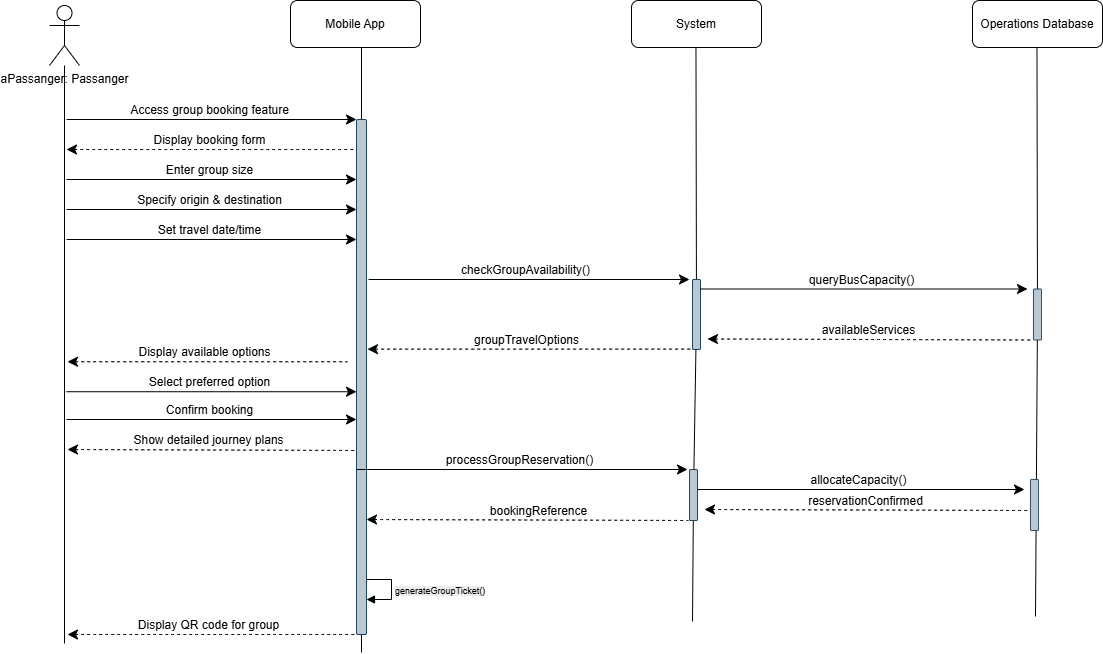

The diagram above was exported from draw.io. Its source (the exported page's mxGraphModel, read from the mxfile embedded in the PNG):
<mxGraphModel dx="2906" dy="2196" grid="1" gridSize="10" guides="1" tooltips="1" connect="1" arrows="1" fold="1" page="1" pageScale="1" pageWidth="850" pageHeight="1100" math="0" shadow="0">
  <root>
    <mxCell id="0" />
    <mxCell id="1" parent="0" />
    <mxCell id="_3KKCrV8luH_R-fqUc-a-1" style="edgeStyle=none;curved=1;rounded=0;orthogonalLoop=1;jettySize=auto;html=1;fontSize=12;startSize=8;endSize=8;endArrow=none;startFill=0;" edge="1" parent="1" source="_3KKCrV8luH_R-fqUc-a-2">
      <mxGeometry relative="1" as="geometry">
        <mxPoint x="-123" y="524" as="targetPoint" />
      </mxGeometry>
    </mxCell>
    <mxCell id="_3KKCrV8luH_R-fqUc-a-2" value="aPassanger: Passanger" style="shape=umlActor;verticalLabelPosition=bottom;verticalAlign=top;html=1;outlineConnect=0;" vertex="1" parent="1">
      <mxGeometry x="-138" y="-114" width="30" height="60" as="geometry" />
    </mxCell>
    <mxCell id="_3KKCrV8luH_R-fqUc-a-3" value="Mobile App" style="rounded=1;whiteSpace=wrap;html=1;" vertex="1" parent="1">
      <mxGeometry x="103" y="-119" width="130" height="47" as="geometry" />
    </mxCell>
    <mxCell id="_3KKCrV8luH_R-fqUc-a-4" value="System" style="rounded=1;whiteSpace=wrap;html=1;" vertex="1" parent="1">
      <mxGeometry x="444" y="-119" width="130" height="47" as="geometry" />
    </mxCell>
    <mxCell id="_3KKCrV8luH_R-fqUc-a-5" value="Operations Database" style="rounded=1;whiteSpace=wrap;html=1;" vertex="1" parent="1">
      <mxGeometry x="785" y="-119" width="130" height="47" as="geometry" />
    </mxCell>
    <mxCell id="_3KKCrV8luH_R-fqUc-a-6" style="edgeStyle=none;curved=1;rounded=0;orthogonalLoop=1;jettySize=auto;html=1;fontSize=12;startSize=8;endSize=8;endArrow=none;startFill=0;" edge="1" parent="1" source="_3KKCrV8luH_R-fqUc-a-10">
      <mxGeometry relative="1" as="geometry">
        <mxPoint x="174" y="533" as="targetPoint" />
        <mxPoint x="174" y="-72" as="sourcePoint" />
      </mxGeometry>
    </mxCell>
    <mxCell id="_3KKCrV8luH_R-fqUc-a-7" style="edgeStyle=none;curved=1;rounded=0;orthogonalLoop=1;jettySize=auto;html=1;fontSize=12;startSize=8;endSize=8;endArrow=none;startFill=0;" edge="1" parent="1" source="_3KKCrV8luH_R-fqUc-a-32">
      <mxGeometry relative="1" as="geometry">
        <mxPoint x="505" y="502" as="targetPoint" />
        <mxPoint x="508.47" y="-72" as="sourcePoint" />
      </mxGeometry>
    </mxCell>
    <mxCell id="_3KKCrV8luH_R-fqUc-a-8" style="edgeStyle=none;curved=1;rounded=0;orthogonalLoop=1;jettySize=auto;html=1;fontSize=12;startSize=8;endSize=8;endArrow=none;startFill=0;" edge="1" parent="1" source="_3KKCrV8luH_R-fqUc-a-22">
      <mxGeometry relative="1" as="geometry">
        <mxPoint x="848" y="497" as="targetPoint" />
        <mxPoint x="849.47" y="-72" as="sourcePoint" />
      </mxGeometry>
    </mxCell>
    <mxCell id="_3KKCrV8luH_R-fqUc-a-9" value="" style="edgeStyle=none;curved=1;rounded=0;orthogonalLoop=1;jettySize=auto;html=1;fontSize=12;startSize=8;endSize=8;endArrow=none;startFill=0;" edge="1" parent="1" target="_3KKCrV8luH_R-fqUc-a-10">
      <mxGeometry relative="1" as="geometry">
        <mxPoint x="174" y="370" as="targetPoint" />
        <mxPoint x="174" y="-72" as="sourcePoint" />
      </mxGeometry>
    </mxCell>
    <mxCell id="_3KKCrV8luH_R-fqUc-a-10" value="" style="rounded=1;whiteSpace=wrap;html=1;fillColor=#bac8d3;strokeColor=#23445d;" vertex="1" parent="1">
      <mxGeometry x="169" width="10" height="515" as="geometry" />
    </mxCell>
    <mxCell id="_3KKCrV8luH_R-fqUc-a-11" value="" style="endArrow=classic;html=1;rounded=0;fontSize=12;startSize=8;endSize=8;curved=1;" edge="1" parent="1">
      <mxGeometry width="50" height="50" relative="1" as="geometry">
        <mxPoint x="-121" as="sourcePoint" />
        <mxPoint x="169" as="targetPoint" />
      </mxGeometry>
    </mxCell>
    <mxCell id="_3KKCrV8luH_R-fqUc-a-12" value="Access group booking feature" style="edgeLabel;html=1;align=center;verticalAlign=middle;resizable=0;points=[];fontSize=12;" vertex="1" connectable="0" parent="_3KKCrV8luH_R-fqUc-a-11">
      <mxGeometry relative="1" as="geometry">
        <mxPoint x="-4" y="-10" as="offset" />
      </mxGeometry>
    </mxCell>
    <mxCell id="_3KKCrV8luH_R-fqUc-a-13" value="" style="endArrow=classic;html=1;rounded=0;fontSize=12;startSize=8;endSize=8;curved=1;" edge="1" parent="1">
      <mxGeometry width="50" height="50" relative="1" as="geometry">
        <mxPoint x="181" y="160" as="sourcePoint" />
        <mxPoint x="502" y="160" as="targetPoint" />
      </mxGeometry>
    </mxCell>
    <mxCell id="_3KKCrV8luH_R-fqUc-a-14" value="checkGroupAvailability()" style="edgeLabel;html=1;align=center;verticalAlign=middle;resizable=0;points=[];fontSize=12;" vertex="1" connectable="0" parent="_3KKCrV8luH_R-fqUc-a-13">
      <mxGeometry relative="1" as="geometry">
        <mxPoint x="-4" y="-10" as="offset" />
      </mxGeometry>
    </mxCell>
    <mxCell id="_3KKCrV8luH_R-fqUc-a-15" value="" style="edgeStyle=none;curved=1;rounded=0;orthogonalLoop=1;jettySize=auto;html=1;fontSize=12;startSize=8;endSize=8;endArrow=none;startFill=0;" edge="1" parent="1" target="_3KKCrV8luH_R-fqUc-a-16">
      <mxGeometry relative="1" as="geometry">
        <mxPoint x="508.47" y="370" as="targetPoint" />
        <mxPoint x="508.47" y="-72" as="sourcePoint" />
      </mxGeometry>
    </mxCell>
    <mxCell id="_3KKCrV8luH_R-fqUc-a-16" value="" style="rounded=1;whiteSpace=wrap;html=1;fillColor=#bac8d3;strokeColor=#23445d;" vertex="1" parent="1">
      <mxGeometry x="505" y="160" width="8" height="70" as="geometry" />
    </mxCell>
    <mxCell id="_3KKCrV8luH_R-fqUc-a-17" value="" style="endArrow=none;html=1;rounded=0;fontSize=12;startSize=8;endSize=8;curved=1;startArrow=classic;startFill=1;dashed=1;" edge="1" parent="1">
      <mxGeometry width="50" height="50" relative="1" as="geometry">
        <mxPoint x="180" y="229.66" as="sourcePoint" />
        <mxPoint x="505" y="229.60999999999999" as="targetPoint" />
      </mxGeometry>
    </mxCell>
    <mxCell id="_3KKCrV8luH_R-fqUc-a-18" value="groupTravelOptions" style="edgeLabel;html=1;align=center;verticalAlign=middle;resizable=0;points=[];fontSize=12;" vertex="1" connectable="0" parent="_3KKCrV8luH_R-fqUc-a-17">
      <mxGeometry relative="1" as="geometry">
        <mxPoint x="-4" y="-10" as="offset" />
      </mxGeometry>
    </mxCell>
    <mxCell id="_3KKCrV8luH_R-fqUc-a-19" value="" style="endArrow=classic;html=1;rounded=0;fontSize=12;startSize=8;endSize=8;curved=1;" edge="1" parent="1">
      <mxGeometry width="50" height="50" relative="1" as="geometry">
        <mxPoint x="513" y="169.5" as="sourcePoint" />
        <mxPoint x="840" y="169.5" as="targetPoint" />
      </mxGeometry>
    </mxCell>
    <mxCell id="_3KKCrV8luH_R-fqUc-a-20" value="queryBusCapacity()" style="edgeLabel;html=1;align=center;verticalAlign=middle;resizable=0;points=[];fontSize=12;" vertex="1" connectable="0" parent="_3KKCrV8luH_R-fqUc-a-19">
      <mxGeometry relative="1" as="geometry">
        <mxPoint x="-4" y="-10" as="offset" />
      </mxGeometry>
    </mxCell>
    <mxCell id="_3KKCrV8luH_R-fqUc-a-21" value="" style="edgeStyle=none;curved=1;rounded=0;orthogonalLoop=1;jettySize=auto;html=1;fontSize=12;startSize=8;endSize=8;endArrow=none;startFill=0;" edge="1" parent="1" target="_3KKCrV8luH_R-fqUc-a-22">
      <mxGeometry relative="1" as="geometry">
        <mxPoint x="849.47" y="370" as="targetPoint" />
        <mxPoint x="849.47" y="-72" as="sourcePoint" />
      </mxGeometry>
    </mxCell>
    <mxCell id="_3KKCrV8luH_R-fqUc-a-22" value="" style="rounded=1;whiteSpace=wrap;html=1;fillColor=#bac8d3;strokeColor=#23445d;" vertex="1" parent="1">
      <mxGeometry x="846" y="169.5" width="8" height="51" as="geometry" />
    </mxCell>
    <mxCell id="_3KKCrV8luH_R-fqUc-a-23" value="" style="endArrow=none;html=1;rounded=0;fontSize=12;startSize=8;endSize=8;curved=1;startArrow=classic;startFill=1;dashed=1;" edge="1" parent="1">
      <mxGeometry width="50" height="50" relative="1" as="geometry">
        <mxPoint x="520" y="219.5" as="sourcePoint" />
        <mxPoint x="846" y="220.5" as="targetPoint" />
      </mxGeometry>
    </mxCell>
    <mxCell id="_3KKCrV8luH_R-fqUc-a-24" value="availableServices" style="edgeLabel;html=1;align=center;verticalAlign=middle;resizable=0;points=[];fontSize=12;" vertex="1" connectable="0" parent="_3KKCrV8luH_R-fqUc-a-23">
      <mxGeometry relative="1" as="geometry">
        <mxPoint x="-4" y="-10" as="offset" />
      </mxGeometry>
    </mxCell>
    <mxCell id="_3KKCrV8luH_R-fqUc-a-25" value="" style="endArrow=none;html=1;rounded=0;fontSize=12;startSize=8;endSize=8;curved=1;startFill=1;startArrow=classic;dashed=1;" edge="1" parent="1">
      <mxGeometry width="50" height="50" relative="1" as="geometry">
        <mxPoint x="-120" y="515" as="sourcePoint" />
        <mxPoint x="167" y="515" as="targetPoint" />
      </mxGeometry>
    </mxCell>
    <mxCell id="_3KKCrV8luH_R-fqUc-a-26" value="Display QR code for group" style="edgeLabel;html=1;align=center;verticalAlign=middle;resizable=0;points=[];fontSize=12;" vertex="1" connectable="0" parent="_3KKCrV8luH_R-fqUc-a-25">
      <mxGeometry relative="1" as="geometry">
        <mxPoint x="-4" y="-10" as="offset" />
      </mxGeometry>
    </mxCell>
    <mxCell id="_3KKCrV8luH_R-fqUc-a-27" value="" style="endArrow=none;html=1;rounded=0;fontSize=12;startSize=8;endSize=8;curved=1;startArrow=classic;startFill=1;dashed=1;" edge="1" parent="1">
      <mxGeometry width="50" height="50" relative="1" as="geometry">
        <mxPoint x="-120" y="242.23" as="sourcePoint" />
        <mxPoint x="160" y="242.23" as="targetPoint" />
      </mxGeometry>
    </mxCell>
    <mxCell id="_3KKCrV8luH_R-fqUc-a-28" value="Display available options" style="edgeLabel;html=1;align=center;verticalAlign=middle;resizable=0;points=[];fontSize=12;" vertex="1" connectable="0" parent="_3KKCrV8luH_R-fqUc-a-27">
      <mxGeometry relative="1" as="geometry">
        <mxPoint x="-4" y="-10" as="offset" />
      </mxGeometry>
    </mxCell>
    <mxCell id="_3KKCrV8luH_R-fqUc-a-29" value="" style="endArrow=classic;html=1;rounded=0;fontSize=12;startSize=8;endSize=8;curved=1;" edge="1" parent="1">
      <mxGeometry width="50" height="50" relative="1" as="geometry">
        <mxPoint x="-121" y="272.23" as="sourcePoint" />
        <mxPoint x="169" y="272.23" as="targetPoint" />
      </mxGeometry>
    </mxCell>
    <mxCell id="_3KKCrV8luH_R-fqUc-a-30" value="Select preferred option" style="edgeLabel;html=1;align=center;verticalAlign=middle;resizable=0;points=[];fontSize=12;" vertex="1" connectable="0" parent="_3KKCrV8luH_R-fqUc-a-29">
      <mxGeometry relative="1" as="geometry">
        <mxPoint x="-4" y="-10" as="offset" />
      </mxGeometry>
    </mxCell>
    <mxCell id="_3KKCrV8luH_R-fqUc-a-31" value="" style="edgeStyle=none;curved=1;rounded=0;orthogonalLoop=1;jettySize=auto;html=1;fontSize=12;startSize=8;endSize=8;endArrow=none;startFill=0;" edge="1" parent="1" source="_3KKCrV8luH_R-fqUc-a-16" target="_3KKCrV8luH_R-fqUc-a-32">
      <mxGeometry relative="1" as="geometry">
        <mxPoint x="505" y="502" as="targetPoint" />
        <mxPoint x="508" y="190" as="sourcePoint" />
      </mxGeometry>
    </mxCell>
    <mxCell id="_3KKCrV8luH_R-fqUc-a-32" value="" style="rounded=1;whiteSpace=wrap;html=1;fillColor=#bac8d3;strokeColor=#23445d;" vertex="1" parent="1">
      <mxGeometry x="502" y="350" width="8" height="51" as="geometry" />
    </mxCell>
    <mxCell id="_3KKCrV8luH_R-fqUc-a-33" value="" style="endArrow=none;html=1;rounded=0;fontSize=12;startSize=8;endSize=8;curved=1;startArrow=classic;startFill=1;dashed=1;" edge="1" parent="1">
      <mxGeometry width="50" height="50" relative="1" as="geometry">
        <mxPoint x="179" y="400" as="sourcePoint" />
        <mxPoint x="501" y="401" as="targetPoint" />
      </mxGeometry>
    </mxCell>
    <mxCell id="_3KKCrV8luH_R-fqUc-a-34" value="bookingReference" style="edgeLabel;html=1;align=center;verticalAlign=middle;resizable=0;points=[];fontSize=12;" vertex="1" connectable="0" parent="_3KKCrV8luH_R-fqUc-a-33">
      <mxGeometry relative="1" as="geometry">
        <mxPoint x="9" y="-10" as="offset" />
      </mxGeometry>
    </mxCell>
    <mxCell id="_3KKCrV8luH_R-fqUc-a-36" value="" style="endArrow=none;html=1;rounded=0;fontSize=12;startSize=8;endSize=8;curved=1;startFill=1;startArrow=classic;dashed=1;" edge="1" parent="1">
      <mxGeometry width="50" height="50" relative="1" as="geometry">
        <mxPoint x="-121" y="30" as="sourcePoint" />
        <mxPoint x="169" y="30" as="targetPoint" />
      </mxGeometry>
    </mxCell>
    <mxCell id="_3KKCrV8luH_R-fqUc-a-37" value="Display booking form" style="edgeLabel;html=1;align=center;verticalAlign=middle;resizable=0;points=[];fontSize=12;" vertex="1" connectable="0" parent="_3KKCrV8luH_R-fqUc-a-36">
      <mxGeometry relative="1" as="geometry">
        <mxPoint x="-4" y="-10" as="offset" />
      </mxGeometry>
    </mxCell>
    <mxCell id="_3KKCrV8luH_R-fqUc-a-39" value="&lt;span style=&quot;font-size: 9px; text-align: center; background-color: rgb(236, 236, 236);&quot;&gt;generateGroupTicket()&lt;/span&gt;" style="html=1;align=left;spacingLeft=2;endArrow=block;rounded=0;edgeStyle=orthogonalEdgeStyle;curved=0;rounded=0;" edge="1" parent="1">
      <mxGeometry relative="1" as="geometry">
        <mxPoint x="179" y="460" as="sourcePoint" />
        <Array as="points">
          <mxPoint x="204" y="460" />
          <mxPoint x="204" y="480" />
        </Array>
        <mxPoint x="179" y="480" as="targetPoint" />
      </mxGeometry>
    </mxCell>
    <mxCell id="_3KKCrV8luH_R-fqUc-a-40" value="" style="endArrow=none;html=1;rounded=0;fontSize=12;startSize=8;endSize=8;curved=1;startArrow=classic;startFill=1;dashed=1;" edge="1" parent="1">
      <mxGeometry width="50" height="50" relative="1" as="geometry">
        <mxPoint x="-120" y="330" as="sourcePoint" />
        <mxPoint x="169" y="331" as="targetPoint" />
      </mxGeometry>
    </mxCell>
    <mxCell id="_3KKCrV8luH_R-fqUc-a-41" value="Show detailed journey plans" style="edgeLabel;html=1;align=center;verticalAlign=middle;resizable=0;points=[];fontSize=12;" vertex="1" connectable="0" parent="_3KKCrV8luH_R-fqUc-a-40">
      <mxGeometry relative="1" as="geometry">
        <mxPoint x="-4" y="-10" as="offset" />
      </mxGeometry>
    </mxCell>
    <mxCell id="_3KKCrV8luH_R-fqUc-a-42" value="" style="endArrow=classic;html=1;rounded=0;fontSize=12;startSize=8;endSize=8;curved=1;" edge="1" parent="1">
      <mxGeometry width="50" height="50" relative="1" as="geometry">
        <mxPoint x="169" y="350" as="sourcePoint" />
        <mxPoint x="500" y="350" as="targetPoint" />
      </mxGeometry>
    </mxCell>
    <mxCell id="_3KKCrV8luH_R-fqUc-a-43" value="processGroupReservation()" style="edgeLabel;html=1;align=center;verticalAlign=middle;resizable=0;points=[];fontSize=12;" vertex="1" connectable="0" parent="_3KKCrV8luH_R-fqUc-a-42">
      <mxGeometry relative="1" as="geometry">
        <mxPoint x="-4" y="-10" as="offset" />
      </mxGeometry>
    </mxCell>
    <mxCell id="_3KKCrV8luH_R-fqUc-a-44" value="" style="endArrow=classic;html=1;rounded=0;fontSize=12;startSize=8;endSize=8;curved=1;" edge="1" parent="1">
      <mxGeometry width="50" height="50" relative="1" as="geometry">
        <mxPoint x="-121" y="60" as="sourcePoint" />
        <mxPoint x="169" y="60" as="targetPoint" />
      </mxGeometry>
    </mxCell>
    <mxCell id="_3KKCrV8luH_R-fqUc-a-45" value="Enter group size" style="edgeLabel;html=1;align=center;verticalAlign=middle;resizable=0;points=[];fontSize=12;" vertex="1" connectable="0" parent="_3KKCrV8luH_R-fqUc-a-44">
      <mxGeometry relative="1" as="geometry">
        <mxPoint x="-4" y="-10" as="offset" />
      </mxGeometry>
    </mxCell>
    <mxCell id="_3KKCrV8luH_R-fqUc-a-46" value="" style="endArrow=classic;html=1;rounded=0;fontSize=12;startSize=8;endSize=8;curved=1;" edge="1" parent="1">
      <mxGeometry width="50" height="50" relative="1" as="geometry">
        <mxPoint x="-121" y="90" as="sourcePoint" />
        <mxPoint x="169" y="90" as="targetPoint" />
      </mxGeometry>
    </mxCell>
    <mxCell id="_3KKCrV8luH_R-fqUc-a-47" value="Specify origin &amp;amp; destination" style="edgeLabel;html=1;align=center;verticalAlign=middle;resizable=0;points=[];fontSize=12;" vertex="1" connectable="0" parent="_3KKCrV8luH_R-fqUc-a-46">
      <mxGeometry relative="1" as="geometry">
        <mxPoint x="-4" y="-10" as="offset" />
      </mxGeometry>
    </mxCell>
    <mxCell id="_3KKCrV8luH_R-fqUc-a-48" value="" style="endArrow=classic;html=1;rounded=0;fontSize=12;startSize=8;endSize=8;curved=1;" edge="1" parent="1">
      <mxGeometry width="50" height="50" relative="1" as="geometry">
        <mxPoint x="-121" y="120" as="sourcePoint" />
        <mxPoint x="169" y="120" as="targetPoint" />
      </mxGeometry>
    </mxCell>
    <mxCell id="_3KKCrV8luH_R-fqUc-a-49" value="Set travel date/time" style="edgeLabel;html=1;align=center;verticalAlign=middle;resizable=0;points=[];fontSize=12;" vertex="1" connectable="0" parent="_3KKCrV8luH_R-fqUc-a-48">
      <mxGeometry relative="1" as="geometry">
        <mxPoint x="-4" y="-10" as="offset" />
      </mxGeometry>
    </mxCell>
    <mxCell id="_3KKCrV8luH_R-fqUc-a-50" value="" style="endArrow=classic;html=1;rounded=0;fontSize=12;startSize=8;endSize=8;curved=1;" edge="1" parent="1">
      <mxGeometry width="50" height="50" relative="1" as="geometry">
        <mxPoint x="-121" y="300" as="sourcePoint" />
        <mxPoint x="169" y="300" as="targetPoint" />
      </mxGeometry>
    </mxCell>
    <mxCell id="_3KKCrV8luH_R-fqUc-a-51" value="Confirm booking" style="edgeLabel;html=1;align=center;verticalAlign=middle;resizable=0;points=[];fontSize=12;" vertex="1" connectable="0" parent="_3KKCrV8luH_R-fqUc-a-50">
      <mxGeometry relative="1" as="geometry">
        <mxPoint x="-4" y="-10" as="offset" />
      </mxGeometry>
    </mxCell>
    <mxCell id="_3KKCrV8luH_R-fqUc-a-57" value="" style="endArrow=classic;html=1;rounded=0;fontSize=12;startSize=8;endSize=8;curved=1;" edge="1" parent="1">
      <mxGeometry width="50" height="50" relative="1" as="geometry">
        <mxPoint x="510" y="370" as="sourcePoint" />
        <mxPoint x="837" y="370" as="targetPoint" />
      </mxGeometry>
    </mxCell>
    <mxCell id="_3KKCrV8luH_R-fqUc-a-58" value="allocateCapacity()" style="edgeLabel;html=1;align=center;verticalAlign=middle;resizable=0;points=[];fontSize=12;" vertex="1" connectable="0" parent="_3KKCrV8luH_R-fqUc-a-57">
      <mxGeometry relative="1" as="geometry">
        <mxPoint x="-4" y="-10" as="offset" />
      </mxGeometry>
    </mxCell>
    <mxCell id="_3KKCrV8luH_R-fqUc-a-59" value="" style="rounded=1;whiteSpace=wrap;html=1;fillColor=#bac8d3;strokeColor=#23445d;" vertex="1" parent="1">
      <mxGeometry x="843" y="360" width="8" height="51" as="geometry" />
    </mxCell>
    <mxCell id="_3KKCrV8luH_R-fqUc-a-60" value="" style="endArrow=none;html=1;rounded=0;fontSize=12;startSize=8;endSize=8;curved=1;startArrow=classic;startFill=1;dashed=1;" edge="1" parent="1">
      <mxGeometry width="50" height="50" relative="1" as="geometry">
        <mxPoint x="517" y="390" as="sourcePoint" />
        <mxPoint x="843" y="391" as="targetPoint" />
      </mxGeometry>
    </mxCell>
    <mxCell id="_3KKCrV8luH_R-fqUc-a-61" value="reservationConfirmed" style="edgeLabel;html=1;align=center;verticalAlign=middle;resizable=0;points=[];fontSize=12;" vertex="1" connectable="0" parent="_3KKCrV8luH_R-fqUc-a-60">
      <mxGeometry relative="1" as="geometry">
        <mxPoint x="-4" y="-10" as="offset" />
      </mxGeometry>
    </mxCell>
  </root>
</mxGraphModel>